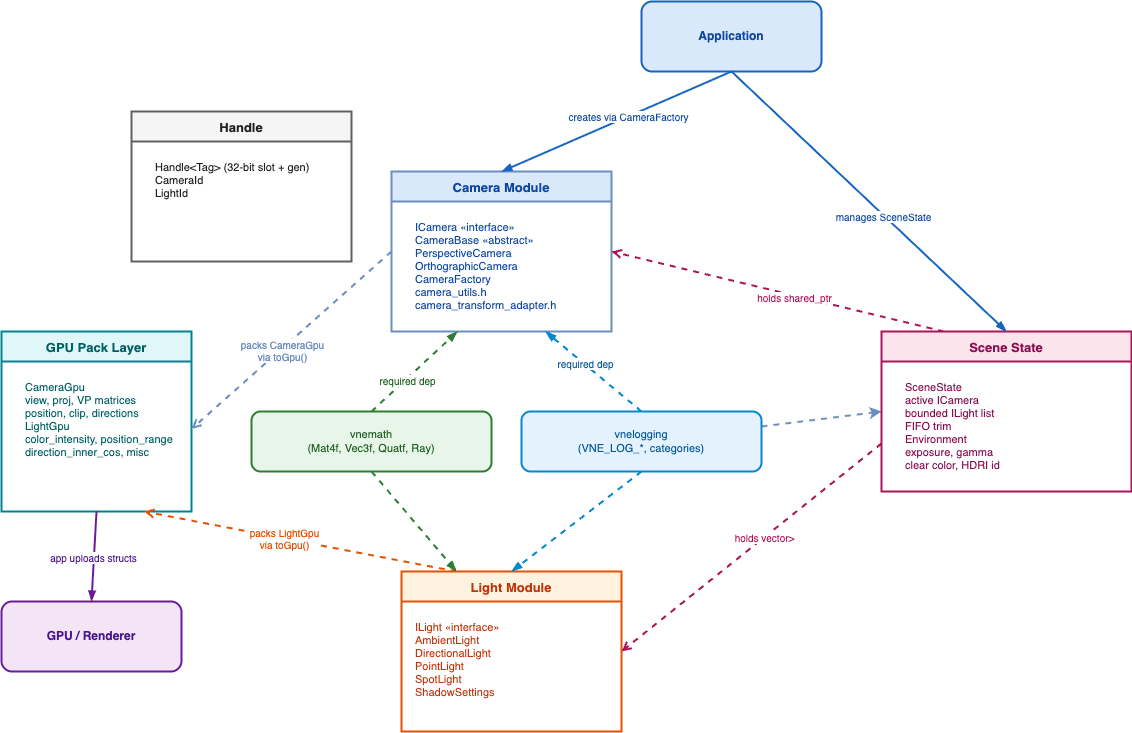

The diagram above was exported from draw.io. Its source (the exported page's mxGraphModel, read from the mxfile embedded in the PNG):
<mxGraphModel dx="1181" dy="954" grid="1" gridSize="10" guides="1" tooltips="1" connect="1" arrows="1" fold="1" page="1" pageScale="1" pageWidth="1700" pageHeight="1050" math="0" shadow="0">
  <root>
    <mxCell id="0" />
    <mxCell id="1" parent="0" />
    <mxCell id="2" value="Application" style="rounded=1;whiteSpace=wrap;html=1;fillColor=#dae8fc;strokeColor=#1565c0;strokeWidth=2;fontStyle=1;fontSize=12;fontColor=#0d47a1;" parent="1" vertex="1">
      <mxGeometry x="750" y="70" width="180" height="70" as="geometry" />
    </mxCell>
    <mxCell id="3" value="GPU / Renderer" style="rounded=1;whiteSpace=wrap;html=1;fillColor=#f3e5f5;strokeColor=#6a1b9a;strokeWidth=2;fontStyle=1;fontSize=12;fontColor=#4a148c;" parent="1" vertex="1">
      <mxGeometry x="110" y="670" width="180" height="70" as="geometry" />
    </mxCell>
    <mxCell id="4" value="vnemath&#10;(Mat4f, Vec3f, Quatf, Ray)" style="rounded=1;whiteSpace=wrap;html=1;fillColor=#e8f5e9;strokeColor=#2e7d32;strokeWidth=2;fontSize=11;fontColor=#1b5e20;" parent="1" vertex="1">
      <mxGeometry x="360" y="480" width="240" height="60" as="geometry" />
    </mxCell>
    <mxCell id="80" style="edgeStyle=none;html=1;dashed=1;strokeWidth=2;fillColor=#dae8fc;strokeColor=#6c8ebf;" edge="1" parent="1" source="5">
      <mxGeometry relative="1" as="geometry">
        <mxPoint x="990" y="480" as="targetPoint" />
      </mxGeometry>
    </mxCell>
    <mxCell id="5" value="vnelogging&#10;(VNE_LOG_*, categories)" style="rounded=1;whiteSpace=wrap;html=1;fillColor=#e3f2fd;strokeColor=#0288d1;strokeWidth=2;fontSize=11;fontColor=#01579b;" parent="1" vertex="1">
      <mxGeometry x="630" y="480" width="240" height="60" as="geometry" />
    </mxCell>
    <mxCell id="10" value="Camera Module" style="swimlane;startSize=30;fillColor=#dae8fc;strokeColor=#6c8ebf;strokeWidth=2;fontStyle=1;fontSize=13;fontColor=#0d47a1;" parent="1" vertex="1">
      <mxGeometry x="500" y="240" width="220" height="160" as="geometry" />
    </mxCell>
    <mxCell id="11" value="ICamera  «interface»&#10;CameraBase  «abstract»&#10;PerspectiveCamera&#10;OrthographicCamera&#10;CameraFactory&#10;camera_utils.h&#10;camera_transform_adapter.h" style="text;html=0;strokeColor=none;fillColor=none;align=left;verticalAlign=top;spacingLeft=12;spacingTop=8;fontSize=11;fontColor=#0d47a1;" parent="10" vertex="1">
      <mxGeometry x="10" y="35" width="190" height="125" as="geometry" />
    </mxCell>
    <mxCell id="20" value="Light Module" style="swimlane;startSize=30;fillColor=#fff3e0;strokeColor=#e65100;strokeWidth=2;fontStyle=1;fontSize=13;fontColor=#bf360c;" parent="1" vertex="1">
      <mxGeometry x="510" y="640" width="220" height="160" as="geometry" />
    </mxCell>
    <mxCell id="21" value="ILight  «interface»&#10;AmbientLight&#10;DirectionalLight&#10;PointLight&#10;SpotLight&#10;ShadowSettings" style="text;html=0;strokeColor=none;fillColor=none;align=left;verticalAlign=top;spacingLeft=12;spacingTop=8;fontSize=11;fontColor=#bf360c;" parent="20" vertex="1">
      <mxGeometry y="35" width="180" height="115" as="geometry" />
    </mxCell>
    <mxCell id="30" value="Scene State" style="swimlane;startSize=30;fillColor=#fce4ec;strokeColor=#ad1457;strokeWidth=2;fontStyle=1;fontSize=13;fontColor=#880e4f;" parent="1" vertex="1">
      <mxGeometry x="990" y="400" width="250" height="160" as="geometry" />
    </mxCell>
    <mxCell id="31" value="SceneState&#10;  active ICamera&#10;  bounded ILight list&#10;  FIFO trim&#10;Environment&#10;  exposure, gamma&#10;  clear color, HDRI id" style="text;html=0;strokeColor=none;fillColor=none;align=left;verticalAlign=top;spacingLeft=12;spacingTop=8;fontSize=11;fontColor=#880e4f;" parent="30" vertex="1">
      <mxGeometry x="10" y="35" width="170" height="125" as="geometry" />
    </mxCell>
    <mxCell id="40" value="GPU Pack Layer" style="swimlane;startSize=30;fillColor=#e0f7fa;strokeColor=#00838f;strokeWidth=2;fontStyle=1;fontSize=13;fontColor=#006064;" parent="1" vertex="1">
      <mxGeometry x="110" y="400" width="190" height="180" as="geometry" />
    </mxCell>
    <mxCell id="41" value="CameraGpu&#10;  view, proj, VP matrices&#10;  position, clip, directions&#10;LightGpu&#10;  color_intensity, position_range&#10;  direction_inner_cos, misc" style="text;html=0;strokeColor=none;fillColor=none;align=left;verticalAlign=top;spacingLeft=12;spacingTop=8;fontSize=11;fontColor=#006064;" parent="40" vertex="1">
      <mxGeometry x="10" y="35" width="180" height="125" as="geometry" />
    </mxCell>
    <mxCell id="50" value="Handle" style="swimlane;startSize=30;fillColor=#f5f5f5;strokeColor=#616161;strokeWidth=2;fontStyle=1;fontSize=13;fontColor=#212121;" parent="1" vertex="1">
      <mxGeometry x="240" y="180" width="220" height="150" as="geometry" />
    </mxCell>
    <mxCell id="51" value="Handle&lt;Tag&gt;  (32-bit slot + gen)&#10;CameraId&#10;LightId" style="text;html=0;strokeColor=none;fillColor=none;align=left;verticalAlign=top;spacingLeft=12;spacingTop=8;fontSize=11;fontColor=#212121;" parent="50" vertex="1">
      <mxGeometry x="10" y="35" width="190" height="105" as="geometry" />
    </mxCell>
    <mxCell id="60" style="endArrow=blockThin;endFill=1;html=1;strokeWidth=2;strokeColor=#1565c0;exitX=0.5;exitY=1;exitDx=0;exitDy=0;entryX=0.5;entryY=0;entryDx=0;entryDy=0;" parent="1" source="2" target="10" edge="1">
      <mxGeometry relative="1" as="geometry" />
    </mxCell>
    <mxCell id="61" value="creates via CameraFactory" style="edgeLabel;html=1;align=center;verticalAlign=middle;resizable=0;points=[];fontSize=10;fontColor=#0d47a1;backgroundColor=#ffffff;" parent="60" connectable="0" vertex="1">
      <mxGeometry x="-0.1" y="-1" relative="1" as="geometry">
        <mxPoint as="offset" />
      </mxGeometry>
    </mxCell>
    <mxCell id="62" style="endArrow=blockThin;endFill=1;html=1;strokeWidth=2;strokeColor=#1565c0;exitX=0.5;exitY=1;exitDx=0;exitDy=0;entryX=0.5;entryY=0;entryDx=0;entryDy=0;" parent="1" source="2" target="30" edge="1">
      <mxGeometry relative="1" as="geometry">
        <Array as="points" />
        <mxPoint x="1190" y="-259.9999999999998" as="sourcePoint" />
        <mxPoint x="1430" y="28" as="targetPoint" />
      </mxGeometry>
    </mxCell>
    <mxCell id="63" value="manages SceneState" style="edgeLabel;html=1;align=center;verticalAlign=middle;resizable=0;points=[];fontSize=10;fontColor=#0d47a1;backgroundColor=#ffffff;" parent="62" connectable="0" vertex="1">
      <mxGeometry x="0.1" y="-1" relative="1" as="geometry">
        <mxPoint as="offset" />
      </mxGeometry>
    </mxCell>
    <mxCell id="64" style="endArrow=open;dashed=1;html=1;strokeWidth=2;strokeColor=#ad1457;exitX=0.25;exitY=0;exitDx=0;exitDy=0;entryX=1;entryY=0.5;entryDx=0;entryDy=0;" parent="1" source="30" target="10" edge="1">
      <mxGeometry relative="1" as="geometry" />
    </mxCell>
    <mxCell id="65" value="holds shared_ptr&lt;ICamera&gt;" style="edgeLabel;html=1;align=center;verticalAlign=middle;resizable=0;points=[];fontSize=10;fontColor=#ad1457;backgroundColor=#ffffff;" parent="64" connectable="0" vertex="1">
      <mxGeometry x="-0.1" y="1" relative="1" as="geometry">
        <mxPoint as="offset" />
      </mxGeometry>
    </mxCell>
    <mxCell id="66" style="endArrow=open;dashed=1;html=1;strokeWidth=2;strokeColor=#ad1457;exitX=0;exitY=0.7;exitDx=0;exitDy=0;entryX=1;entryY=0.5;entryDx=0;entryDy=0;" parent="1" source="30" target="20" edge="1">
      <mxGeometry relative="1" as="geometry" />
    </mxCell>
    <mxCell id="67" value="holds vector&lt;shared_ptr&lt;ILight&gt;&gt;" style="edgeLabel;html=1;align=center;verticalAlign=middle;resizable=0;points=[];fontSize=10;fontColor=#ad1457;backgroundColor=#ffffff;" parent="66" connectable="0" vertex="1">
      <mxGeometry x="-0.1" y="-1" relative="1" as="geometry">
        <mxPoint as="offset" />
      </mxGeometry>
    </mxCell>
    <mxCell id="68" style="endArrow=open;dashed=1;html=1;strokeWidth=2;strokeColor=#6c8ebf;exitX=0;exitY=0.5;exitDx=0;exitDy=0;entryX=1;entryY=0.5;entryDx=0;entryDy=0;" parent="1" source="10" target="41" edge="1">
      <mxGeometry relative="1" as="geometry">
        <mxPoint x="140" y="344" as="targetPoint" />
      </mxGeometry>
    </mxCell>
    <mxCell id="69" value="packs CameraGpu&#10;via toGpu()" style="edgeLabel;html=1;align=center;verticalAlign=middle;resizable=0;points=[];fontSize=10;fontColor=#6c8ebf;backgroundColor=#ffffff;" parent="68" connectable="0" vertex="1">
      <mxGeometry x="0.1" y="1" relative="1" as="geometry">
        <mxPoint as="offset" />
      </mxGeometry>
    </mxCell>
    <mxCell id="70" style="endArrow=open;dashed=1;html=1;strokeWidth=2;strokeColor=#e65100;exitX=0.25;exitY=0;exitDx=0;exitDy=0;entryX=0.75;entryY=1;entryDx=0;entryDy=0;" parent="1" source="20" target="40" edge="1">
      <mxGeometry relative="1" as="geometry" />
    </mxCell>
    <mxCell id="71" value="packs LightGpu&#10;via toGpu()" style="edgeLabel;html=1;align=center;verticalAlign=middle;resizable=0;points=[];fontSize=10;fontColor=#e65100;backgroundColor=#ffffff;" parent="70" connectable="0" vertex="1">
      <mxGeometry x="0.1" y="-1" relative="1" as="geometry">
        <mxPoint as="offset" />
      </mxGeometry>
    </mxCell>
    <mxCell id="72" style="endArrow=blockThin;endFill=1;html=1;strokeWidth=2;strokeColor=#6a1b9a;exitX=0.5;exitY=1;exitDx=0;exitDy=0;entryX=0.5;entryY=0;entryDx=0;entryDy=0;" parent="1" source="40" target="3" edge="1">
      <mxGeometry relative="1" as="geometry" />
    </mxCell>
    <mxCell id="73" value="app uploads structs" style="edgeLabel;html=1;align=center;verticalAlign=middle;resizable=0;points=[];fontSize=10;fontColor=#4a148c;backgroundColor=#ffffff;" parent="72" connectable="0" vertex="1">
      <mxGeometry y="-1" relative="1" as="geometry">
        <mxPoint as="offset" />
      </mxGeometry>
    </mxCell>
    <mxCell id="74" style="endArrow=blockThin;endFill=1;html=1;strokeWidth=2;strokeColor=#2e7d32;dashed=1;exitX=0.5;exitY=0;exitDx=0;exitDy=0;entryX=0.3;entryY=1;entryDx=0;entryDy=0;" parent="1" source="4" target="10" edge="1">
      <mxGeometry relative="1" as="geometry" />
    </mxCell>
    <mxCell id="75" value="required dep" style="edgeLabel;html=1;align=center;verticalAlign=middle;resizable=0;points=[];fontSize=10;fontColor=#1b5e20;backgroundColor=#ffffff;" parent="74" connectable="0" vertex="1">
      <mxGeometry x="-0.2" y="-1" relative="1" as="geometry">
        <mxPoint as="offset" />
      </mxGeometry>
    </mxCell>
    <mxCell id="76" style="endArrow=blockThin;endFill=1;html=1;strokeWidth=2;strokeColor=#2e7d32;dashed=1;exitX=0.5;exitY=1;exitDx=0;exitDy=0;entryX=0.25;entryY=0;entryDx=0;entryDy=0;" parent="1" source="4" target="20" edge="1">
      <mxGeometry relative="1" as="geometry" />
    </mxCell>
    <mxCell id="77" style="endArrow=blockThin;endFill=1;html=1;strokeWidth=2;strokeColor=#0288d1;dashed=1;exitX=0.5;exitY=0;exitDx=0;exitDy=0;entryX=0.7;entryY=1;entryDx=0;entryDy=0;" parent="1" source="5" target="10" edge="1">
      <mxGeometry relative="1" as="geometry" />
    </mxCell>
    <mxCell id="78" value="required dep" style="edgeLabel;html=1;align=center;verticalAlign=middle;resizable=0;points=[];fontSize=10;fontColor=#01579b;backgroundColor=#ffffff;" parent="77" connectable="0" vertex="1">
      <mxGeometry x="0.2" y="-1" relative="1" as="geometry">
        <mxPoint as="offset" />
      </mxGeometry>
    </mxCell>
    <mxCell id="79" style="endArrow=blockThin;endFill=1;html=1;strokeWidth=2;strokeColor=#0288d1;dashed=1;exitX=0.5;exitY=1;exitDx=0;exitDy=0;entryX=0.5;entryY=0;entryDx=0;entryDy=0;" parent="1" source="5" target="20" edge="1">
      <mxGeometry relative="1" as="geometry" />
    </mxCell>
  </root>
</mxGraphModel>